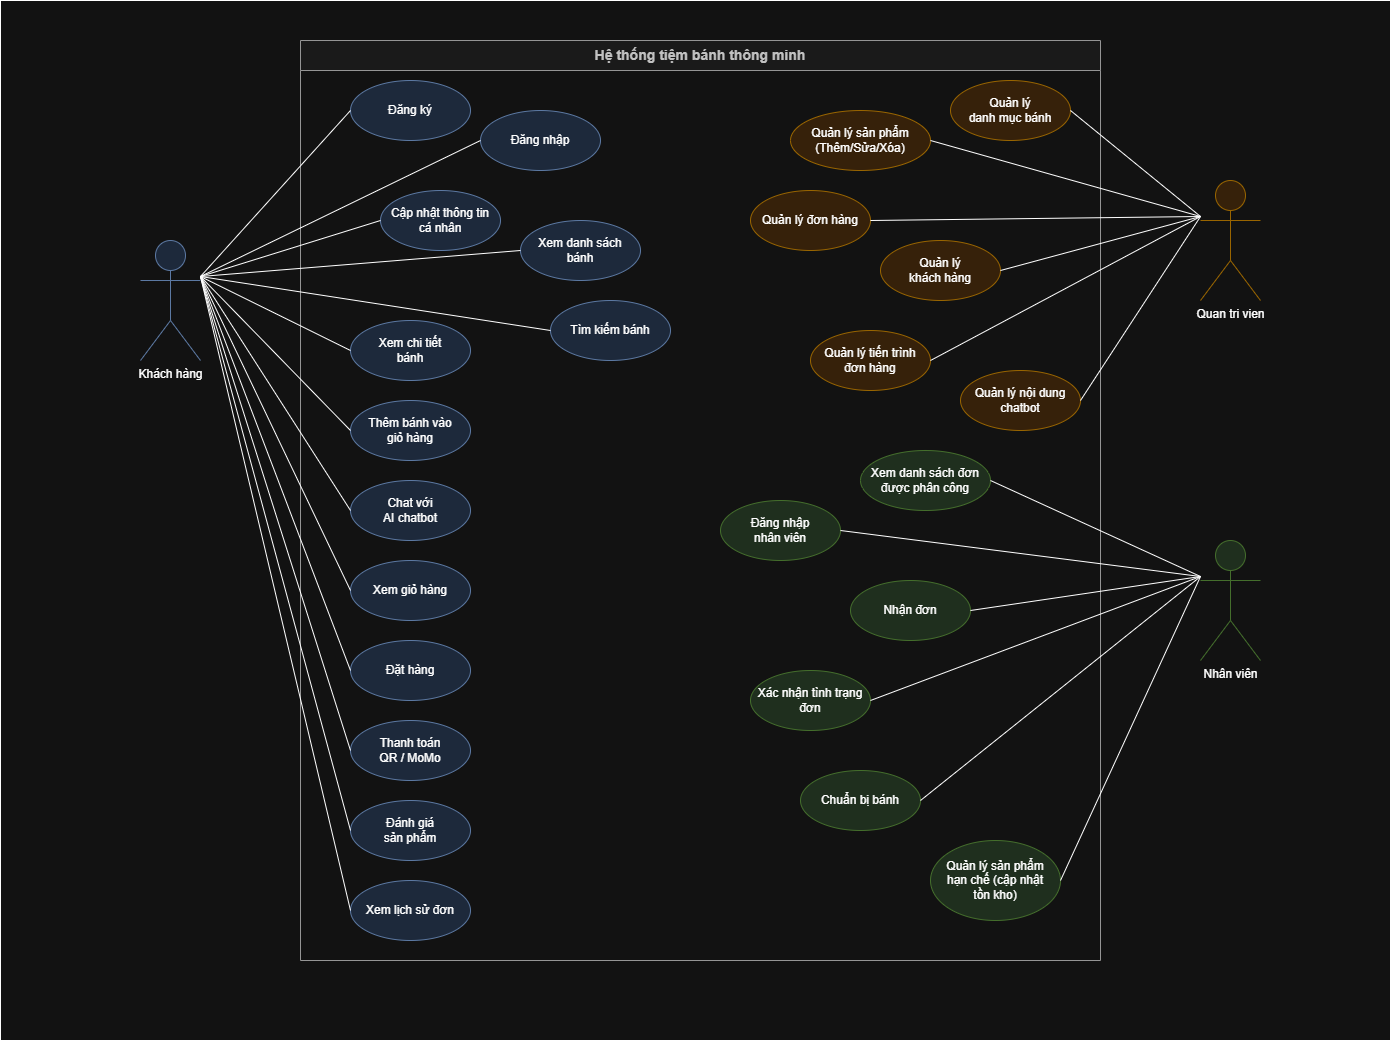

The diagram above was exported from draw.io. Its source (the exported page's mxGraphModel, read from the mxfile embedded in the PNG):
<mxGraphModel dx="1657" dy="1043" grid="1" gridSize="10" guides="1" tooltips="1" connect="1" arrows="1" fold="1" page="1" pageScale="1" pageWidth="1400" pageHeight="1000" math="0" shadow="0">
  <root>
    <mxCell id="0" />
    <mxCell id="1" parent="0" />
    <mxCell id="2" parent="1" style="rounded=0;whiteSpace=wrap;html=1;" value="" vertex="1">
      <mxGeometry height="1040" width="1390" as="geometry" />
    </mxCell>
    <mxCell id="3" parent="1" style="swimlane;whiteSpace=wrap;html=1;startSize=30;fillColor=#f5f5f5;strokeColor=#666666;fontColor=#333333;fontSize=14;fontStyle=1" value="Hệ thống tiệm bánh thông minh" vertex="1">
      <mxGeometry height="920" width="800" x="300" y="40" as="geometry" />
    </mxCell>
    <mxCell id="4" parent="3" style="ellipse;whiteSpace=wrap;html=1;fillColor=#dae8fc;strokeColor=#6c8ebf;" value="Đăng ký" vertex="1">
      <mxGeometry height="60" width="120" x="50" y="40" as="geometry" />
    </mxCell>
    <mxCell id="5" parent="3" style="ellipse;whiteSpace=wrap;html=1;fillColor=#dae8fc;strokeColor=#6c8ebf;" value="Đăng nhập" vertex="1">
      <mxGeometry height="60" width="120" x="180" y="70" as="geometry" />
    </mxCell>
    <mxCell id="6" parent="3" style="ellipse;whiteSpace=wrap;html=1;fillColor=#dae8fc;strokeColor=#6c8ebf;" value="Cập nhật thông tin&#10;cá nhân" vertex="1">
      <mxGeometry height="60" width="120" x="80" y="150" as="geometry" />
    </mxCell>
    <mxCell id="7" parent="3" style="ellipse;whiteSpace=wrap;html=1;fillColor=#dae8fc;strokeColor=#6c8ebf;" value="Xem danh sách&#10;bánh" vertex="1">
      <mxGeometry height="60" width="120" x="220" y="180" as="geometry" />
    </mxCell>
    <mxCell id="8" parent="3" style="ellipse;whiteSpace=wrap;html=1;fillColor=#dae8fc;strokeColor=#6c8ebf;" value="Xem chi tiết&#10;bánh" vertex="1">
      <mxGeometry height="60" width="120" x="50" y="280" as="geometry" />
    </mxCell>
    <mxCell id="9" parent="3" style="ellipse;whiteSpace=wrap;html=1;fillColor=#dae8fc;strokeColor=#6c8ebf;" value="Tìm kiếm bánh" vertex="1">
      <mxGeometry height="60" width="120" x="250" y="260" as="geometry" />
    </mxCell>
    <mxCell id="10" parent="3" style="ellipse;whiteSpace=wrap;html=1;fillColor=#dae8fc;strokeColor=#6c8ebf;" value="Chat với&#10;AI chatbot" vertex="1">
      <mxGeometry height="60" width="120" x="50" y="440" as="geometry" />
    </mxCell>
    <mxCell id="11" parent="3" style="ellipse;whiteSpace=wrap;html=1;fillColor=#dae8fc;strokeColor=#6c8ebf;" value="Thêm bánh vào&#10;giỏ hàng" vertex="1">
      <mxGeometry height="60" width="120" x="50" y="360" as="geometry" />
    </mxCell>
    <mxCell id="12" parent="3" style="ellipse;whiteSpace=wrap;html=1;fillColor=#dae8fc;strokeColor=#6c8ebf;" value="Xem giỏ hàng" vertex="1">
      <mxGeometry height="60" width="120" x="50" y="520" as="geometry" />
    </mxCell>
    <mxCell id="13" parent="3" style="ellipse;whiteSpace=wrap;html=1;fillColor=#dae8fc;strokeColor=#6c8ebf;" value="Đặt hàng" vertex="1">
      <mxGeometry height="60" width="120" x="50" y="600" as="geometry" />
    </mxCell>
    <mxCell id="14" parent="3" style="ellipse;whiteSpace=wrap;html=1;fillColor=#dae8fc;strokeColor=#6c8ebf;" value="Thanh toán&#10;QR / MoMo" vertex="1">
      <mxGeometry height="60" width="120" x="50" y="680" as="geometry" />
    </mxCell>
    <mxCell id="15" parent="3" style="ellipse;whiteSpace=wrap;html=1;fillColor=#dae8fc;strokeColor=#6c8ebf;" value="Xem lịch sử đơn" vertex="1">
      <mxGeometry height="60" width="120" x="50" y="840" as="geometry" />
    </mxCell>
    <mxCell id="16" parent="3" style="ellipse;whiteSpace=wrap;html=1;fillColor=#dae8fc;strokeColor=#6c8ebf;" value="Đánh giá&#10;sản phẩm" vertex="1">
      <mxGeometry height="60" width="120" x="50" y="760" as="geometry" />
    </mxCell>
    <mxCell id="17" parent="3" style="ellipse;whiteSpace=wrap;html=1;fillColor=#ffe6cc;strokeColor=#d79b00;" value="Quản lý sản phẩm&#10;(Thêm/Sửa/Xóa)" vertex="1">
      <mxGeometry height="60" width="140" x="490" y="70" as="geometry" />
    </mxCell>
    <mxCell id="18" parent="3" style="ellipse;whiteSpace=wrap;html=1;fillColor=#ffe6cc;strokeColor=#d79b00;" value="Quản lý&#10;danh mục bánh" vertex="1">
      <mxGeometry height="60" width="120" x="650" y="40" as="geometry" />
    </mxCell>
    <mxCell id="19" parent="3" style="ellipse;whiteSpace=wrap;html=1;fillColor=#ffe6cc;strokeColor=#d79b00;" value="Quản lý đơn hàng" vertex="1">
      <mxGeometry height="60" width="120" x="450" y="150" as="geometry" />
    </mxCell>
    <mxCell id="20" parent="3" style="ellipse;whiteSpace=wrap;html=1;fillColor=#ffe6cc;strokeColor=#d79b00;" value="Quản lý&#10;khách hàng" vertex="1">
      <mxGeometry height="60" width="120" x="580" y="200" as="geometry" />
    </mxCell>
    <mxCell id="21" parent="3" style="ellipse;whiteSpace=wrap;html=1;fillColor=#ffe6cc;strokeColor=#d79b00;" value="Quản lý tiến trình&#10;đơn hàng" vertex="1">
      <mxGeometry height="60" width="120" x="510" y="290" as="geometry" />
    </mxCell>
    <mxCell id="22" parent="3" style="ellipse;whiteSpace=wrap;html=1;fillColor=#ffe6cc;strokeColor=#d79b00;" value="Quản lý nội dung&#10;chatbot" vertex="1">
      <mxGeometry height="60" width="120" x="660" y="330" as="geometry" />
    </mxCell>
    <mxCell id="23" parent="3" style="ellipse;whiteSpace=wrap;html=1;fillColor=#d5e8d4;strokeColor=#82b366;" value="Đăng nhập&#10;nhân viên" vertex="1">
      <mxGeometry height="60" width="120" x="420" y="460" as="geometry" />
    </mxCell>
    <mxCell id="24" parent="3" style="ellipse;whiteSpace=wrap;html=1;fillColor=#d5e8d4;strokeColor=#82b366;" value="Xem danh sách đơn&#10;được phân công" vertex="1">
      <mxGeometry height="60" width="130" x="560" y="410" as="geometry" />
    </mxCell>
    <mxCell id="25" parent="3" style="ellipse;whiteSpace=wrap;html=1;fillColor=#d5e8d4;strokeColor=#82b366;" value="Xác nhận tình trạng&#10;đơn" vertex="1">
      <mxGeometry height="60" width="120" x="450" y="630" as="geometry" />
    </mxCell>
    <mxCell id="26" parent="3" style="ellipse;whiteSpace=wrap;html=1;fillColor=#d5e8d4;strokeColor=#82b366;" value="Nhận đơn" vertex="1">
      <mxGeometry height="60" width="120" x="550" y="540" as="geometry" />
    </mxCell>
    <mxCell id="27" parent="3" style="ellipse;whiteSpace=wrap;html=1;fillColor=#d5e8d4;strokeColor=#82b366;" value="Chuẩn bị bánh" vertex="1">
      <mxGeometry height="60" width="120" x="500" y="730" as="geometry" />
    </mxCell>
    <mxCell id="28" parent="3" style="ellipse;whiteSpace=wrap;html=1;fillColor=#d5e8d4;strokeColor=#82b366;" value="Quản lý sản phẩm&#10;hạn chế (cập nhật&#10;tồn kho)" vertex="1">
      <mxGeometry height="80" width="130" x="630" y="800" as="geometry" />
    </mxCell>
    <mxCell id="29" parent="1" style="shape=umlActor;verticalLabelPosition=bottom;verticalAlign=top;html=1;outlineConnect=0;fillColor=#dae8fc;strokeColor=#6c8ebf;" value="Khách hàng" vertex="1">
      <mxGeometry height="120" width="60" x="140" y="240" as="geometry" />
    </mxCell>
    <mxCell id="30" parent="1" style="shape=umlActor;verticalLabelPosition=bottom;verticalAlign=top;html=1;outlineConnect=0;fillColor=#ffe6cc;strokeColor=#d79b00;" value="Quan tri vien" vertex="1">
      <mxGeometry height="120" width="60" x="1200" y="180" as="geometry" />
    </mxCell>
    <mxCell id="31" parent="1" style="shape=umlActor;verticalLabelPosition=bottom;verticalAlign=top;html=1;outlineConnect=0;fillColor=#d5e8d4;strokeColor=#82b366;" value="Nhân viên" vertex="1">
      <mxGeometry height="120" width="60" x="1200" y="540" as="geometry" />
    </mxCell>
    <mxCell id="32" edge="1" parent="1" source="29" style="endArrow=none;html=1;rounded=0;exitX=1;exitY=0.3;exitDx=0;exitDy=0;exitPerimeter=0;entryX=0;entryY=0.5;entryDx=0;entryDy=0;" target="4" value="">
      <mxGeometry height="50" relative="1" width="50" as="geometry">
        <mxPoint x="600" y="500" as="sourcePoint" />
        <mxPoint x="650" y="450" as="targetPoint" />
      </mxGeometry>
    </mxCell>
    <mxCell id="33" edge="1" parent="1" source="29" style="endArrow=none;html=1;rounded=0;exitX=1;exitY=0.3;exitDx=0;exitDy=0;exitPerimeter=0;entryX=0;entryY=0.5;entryDx=0;entryDy=0;" target="5" value="">
      <mxGeometry height="50" relative="1" width="50" as="geometry">
        <mxPoint x="600" y="500" as="sourcePoint" />
        <mxPoint x="650" y="450" as="targetPoint" />
      </mxGeometry>
    </mxCell>
    <mxCell id="34" edge="1" parent="1" source="29" style="endArrow=none;html=1;rounded=0;exitX=1;exitY=0.3;exitDx=0;exitDy=0;exitPerimeter=0;entryX=0;entryY=0.5;entryDx=0;entryDy=0;" target="6" value="">
      <mxGeometry height="50" relative="1" width="50" as="geometry">
        <mxPoint x="600" y="500" as="sourcePoint" />
        <mxPoint x="650" y="450" as="targetPoint" />
      </mxGeometry>
    </mxCell>
    <mxCell id="35" edge="1" parent="1" source="29" style="endArrow=none;html=1;rounded=0;exitX=1;exitY=0.3;exitDx=0;exitDy=0;exitPerimeter=0;entryX=0;entryY=0.5;entryDx=0;entryDy=0;" target="7" value="">
      <mxGeometry height="50" relative="1" width="50" as="geometry">
        <mxPoint x="600" y="500" as="sourcePoint" />
        <mxPoint x="650" y="450" as="targetPoint" />
      </mxGeometry>
    </mxCell>
    <mxCell id="36" edge="1" parent="1" source="29" style="endArrow=none;html=1;rounded=0;exitX=1;exitY=0.3;exitDx=0;exitDy=0;exitPerimeter=0;entryX=0;entryY=0.5;entryDx=0;entryDy=0;" target="8" value="">
      <mxGeometry height="50" relative="1" width="50" as="geometry">
        <mxPoint x="600" y="500" as="sourcePoint" />
        <mxPoint x="650" y="450" as="targetPoint" />
      </mxGeometry>
    </mxCell>
    <mxCell id="37" edge="1" parent="1" source="29" style="endArrow=none;html=1;rounded=0;exitX=1;exitY=0.3;exitDx=0;exitDy=0;exitPerimeter=0;entryX=0;entryY=0.5;entryDx=0;entryDy=0;" target="9" value="">
      <mxGeometry height="50" relative="1" width="50" as="geometry">
        <mxPoint x="600" y="500" as="sourcePoint" />
        <mxPoint x="650" y="450" as="targetPoint" />
      </mxGeometry>
    </mxCell>
    <mxCell id="38" edge="1" parent="1" source="29" style="endArrow=none;html=1;rounded=0;exitX=1;exitY=0.3;exitDx=0;exitDy=0;exitPerimeter=0;entryX=0;entryY=0.5;entryDx=0;entryDy=0;" target="10" value="">
      <mxGeometry height="50" relative="1" width="50" as="geometry">
        <mxPoint x="600" y="500" as="sourcePoint" />
        <mxPoint x="650" y="450" as="targetPoint" />
      </mxGeometry>
    </mxCell>
    <mxCell id="39" edge="1" parent="1" source="29" style="endArrow=none;html=1;rounded=0;exitX=1;exitY=0.3;exitDx=0;exitDy=0;exitPerimeter=0;entryX=0;entryY=0.5;entryDx=0;entryDy=0;" target="11" value="">
      <mxGeometry height="50" relative="1" width="50" as="geometry">
        <mxPoint x="600" y="500" as="sourcePoint" />
        <mxPoint x="650" y="450" as="targetPoint" />
      </mxGeometry>
    </mxCell>
    <mxCell id="40" edge="1" parent="1" source="29" style="endArrow=none;html=1;rounded=0;exitX=1;exitY=0.3;exitDx=0;exitDy=0;exitPerimeter=0;entryX=0;entryY=0.5;entryDx=0;entryDy=0;" target="12" value="">
      <mxGeometry height="50" relative="1" width="50" as="geometry">
        <mxPoint x="600" y="500" as="sourcePoint" />
        <mxPoint x="650" y="450" as="targetPoint" />
      </mxGeometry>
    </mxCell>
    <mxCell id="41" edge="1" parent="1" source="29" style="endArrow=none;html=1;rounded=0;exitX=1;exitY=0.3;exitDx=0;exitDy=0;exitPerimeter=0;entryX=0;entryY=0.5;entryDx=0;entryDy=0;" target="13" value="">
      <mxGeometry height="50" relative="1" width="50" as="geometry">
        <mxPoint x="600" y="500" as="sourcePoint" />
        <mxPoint x="650" y="450" as="targetPoint" />
      </mxGeometry>
    </mxCell>
    <mxCell id="42" edge="1" parent="1" source="29" style="endArrow=none;html=1;rounded=0;exitX=1;exitY=0.3;exitDx=0;exitDy=0;exitPerimeter=0;entryX=0;entryY=0.5;entryDx=0;entryDy=0;" target="14" value="">
      <mxGeometry height="50" relative="1" width="50" as="geometry">
        <mxPoint x="600" y="500" as="sourcePoint" />
        <mxPoint x="650" y="450" as="targetPoint" />
      </mxGeometry>
    </mxCell>
    <mxCell id="43" edge="1" parent="1" source="29" style="endArrow=none;html=1;rounded=0;exitX=1;exitY=0.3;exitDx=0;exitDy=0;exitPerimeter=0;entryX=0;entryY=0.5;entryDx=0;entryDy=0;" target="15" value="">
      <mxGeometry height="50" relative="1" width="50" as="geometry">
        <mxPoint x="600" y="500" as="sourcePoint" />
        <mxPoint x="650" y="450" as="targetPoint" />
      </mxGeometry>
    </mxCell>
    <mxCell id="44" edge="1" parent="1" source="29" style="endArrow=none;html=1;rounded=0;exitX=1;exitY=0.3;exitDx=0;exitDy=0;exitPerimeter=0;entryX=0;entryY=0.5;entryDx=0;entryDy=0;" target="16" value="">
      <mxGeometry height="50" relative="1" width="50" as="geometry">
        <mxPoint x="600" y="500" as="sourcePoint" />
        <mxPoint x="650" y="450" as="targetPoint" />
      </mxGeometry>
    </mxCell>
    <mxCell id="45" edge="1" parent="1" source="30" style="endArrow=none;html=1;rounded=0;exitX=0;exitY=0.3;exitDx=0;exitDy=0;exitPerimeter=0;entryX=1;entryY=0.5;entryDx=0;entryDy=0;" target="17" value="">
      <mxGeometry height="50" relative="1" width="50" as="geometry">
        <mxPoint x="600" y="500" as="sourcePoint" />
        <mxPoint x="650" y="450" as="targetPoint" />
      </mxGeometry>
    </mxCell>
    <mxCell id="46" edge="1" parent="1" source="30" style="endArrow=none;html=1;rounded=0;exitX=0;exitY=0.3;exitDx=0;exitDy=0;exitPerimeter=0;entryX=1;entryY=0.5;entryDx=0;entryDy=0;" target="18" value="">
      <mxGeometry height="50" relative="1" width="50" as="geometry">
        <mxPoint x="600" y="500" as="sourcePoint" />
        <mxPoint x="650" y="450" as="targetPoint" />
      </mxGeometry>
    </mxCell>
    <mxCell id="47" edge="1" parent="1" source="30" style="endArrow=none;html=1;rounded=0;exitX=0;exitY=0.3;exitDx=0;exitDy=0;exitPerimeter=0;entryX=1;entryY=0.5;entryDx=0;entryDy=0;" target="19" value="">
      <mxGeometry height="50" relative="1" width="50" as="geometry">
        <mxPoint x="600" y="500" as="sourcePoint" />
        <mxPoint x="650" y="450" as="targetPoint" />
      </mxGeometry>
    </mxCell>
    <mxCell id="48" edge="1" parent="1" source="30" style="endArrow=none;html=1;rounded=0;exitX=0;exitY=0.3;exitDx=0;exitDy=0;exitPerimeter=0;entryX=1;entryY=0.5;entryDx=0;entryDy=0;" target="20" value="">
      <mxGeometry height="50" relative="1" width="50" as="geometry">
        <mxPoint x="600" y="500" as="sourcePoint" />
        <mxPoint x="650" y="450" as="targetPoint" />
      </mxGeometry>
    </mxCell>
    <mxCell id="49" edge="1" parent="1" source="30" style="endArrow=none;html=1;rounded=0;exitX=0;exitY=0.3;exitDx=0;exitDy=0;exitPerimeter=0;entryX=1;entryY=0.5;entryDx=0;entryDy=0;" target="21" value="">
      <mxGeometry height="50" relative="1" width="50" as="geometry">
        <mxPoint x="600" y="500" as="sourcePoint" />
        <mxPoint x="650" y="450" as="targetPoint" />
      </mxGeometry>
    </mxCell>
    <mxCell id="50" edge="1" parent="1" source="30" style="endArrow=none;html=1;rounded=0;exitX=0;exitY=0.3;exitDx=0;exitDy=0;exitPerimeter=0;entryX=1;entryY=0.5;entryDx=0;entryDy=0;" target="22" value="">
      <mxGeometry height="50" relative="1" width="50" as="geometry">
        <mxPoint x="600" y="500" as="sourcePoint" />
        <mxPoint x="650" y="450" as="targetPoint" />
      </mxGeometry>
    </mxCell>
    <mxCell id="51" edge="1" parent="1" source="31" style="endArrow=none;html=1;rounded=0;exitX=0;exitY=0.3;exitDx=0;exitDy=0;exitPerimeter=0;entryX=1;entryY=0.5;entryDx=0;entryDy=0;" target="23" value="">
      <mxGeometry height="50" relative="1" width="50" as="geometry">
        <mxPoint x="600" y="700" as="sourcePoint" />
        <mxPoint x="650" y="650" as="targetPoint" />
      </mxGeometry>
    </mxCell>
    <mxCell id="52" edge="1" parent="1" source="31" style="endArrow=none;html=1;rounded=0;exitX=0;exitY=0.3;exitDx=0;exitDy=0;exitPerimeter=0;entryX=1;entryY=0.5;entryDx=0;entryDy=0;" target="24" value="">
      <mxGeometry height="50" relative="1" width="50" as="geometry">
        <mxPoint x="600" y="700" as="sourcePoint" />
        <mxPoint x="650" y="650" as="targetPoint" />
      </mxGeometry>
    </mxCell>
    <mxCell id="53" edge="1" parent="1" source="31" style="endArrow=none;html=1;rounded=0;exitX=0;exitY=0.3;exitDx=0;exitDy=0;exitPerimeter=0;entryX=1;entryY=0.5;entryDx=0;entryDy=0;" target="25" value="">
      <mxGeometry height="50" relative="1" width="50" as="geometry">
        <mxPoint x="600" y="700" as="sourcePoint" />
        <mxPoint x="650" y="650" as="targetPoint" />
      </mxGeometry>
    </mxCell>
    <mxCell id="54" edge="1" parent="1" source="31" style="endArrow=none;html=1;rounded=0;exitX=0;exitY=0.3;exitDx=0;exitDy=0;exitPerimeter=0;entryX=1;entryY=0.5;entryDx=0;entryDy=0;" target="26" value="">
      <mxGeometry height="50" relative="1" width="50" as="geometry">
        <mxPoint x="600" y="700" as="sourcePoint" />
        <mxPoint x="650" y="650" as="targetPoint" />
      </mxGeometry>
    </mxCell>
    <mxCell id="55" edge="1" parent="1" source="31" style="endArrow=none;html=1;rounded=0;exitX=0;exitY=0.3;exitDx=0;exitDy=0;exitPerimeter=0;entryX=1;entryY=0.5;entryDx=0;entryDy=0;" target="27" value="">
      <mxGeometry height="50" relative="1" width="50" as="geometry">
        <mxPoint x="600" y="700" as="sourcePoint" />
        <mxPoint x="650" y="650" as="targetPoint" />
      </mxGeometry>
    </mxCell>
    <mxCell id="56" edge="1" parent="1" source="31" style="endArrow=none;html=1;rounded=0;exitX=0;exitY=0.3;exitDx=0;exitDy=0;exitPerimeter=0;entryX=1;entryY=0.5;entryDx=0;entryDy=0;" target="28" value="">
      <mxGeometry height="50" relative="1" width="50" as="geometry">
        <mxPoint x="600" y="700" as="sourcePoint" />
        <mxPoint x="650" y="650" as="targetPoint" />
      </mxGeometry>
    </mxCell>
  </root>
</mxGraphModel>